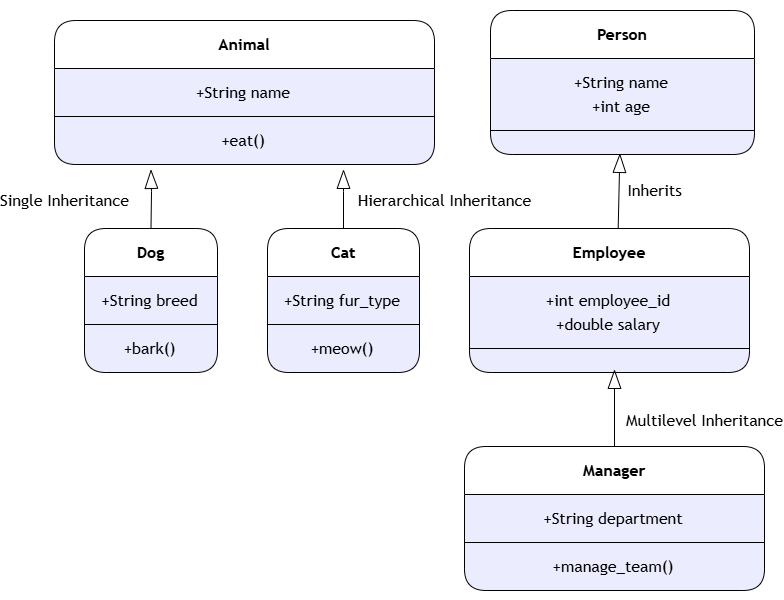

The diagram above was exported from draw.io. Its source (the exported page's mxGraphModel, read from the mxfile embedded in the PNG):
<mxGraphModel dx="1406" dy="729" grid="1" gridSize="10" guides="1" tooltips="1" connect="1" arrows="1" fold="1" page="1" pageScale="1" pageWidth="850" pageHeight="1100" math="0" shadow="0">
  <root>
    <mxCell id="0" />
    <mxCell id="1" parent="0" />
    <UserObject label="" mermaidData="{&#10;  &quot;data&quot;: &quot;classDiagram\n    %% Single Inheritance\n    Animal &lt;|-- Dog : Single Inheritance\n    class Animal {\n        +String name\n        +eat()\n    }\n    class Dog {\n        +String breed\n        +bark()\n    }\n\n    %% Multilevel Inheritance\n    Person &lt;|-- Employee : Inherits\n    Employee &lt;|-- Manager : Multilevel Inheritance\n    class Person {\n        +String name\n        +int age\n    }\n    class Employee {\n        +int employee_id\n        +double salary\n    }\n    class Manager {\n        +String department\n        +manage_team()\n    }\n\n    %% Hierarchical Inheritance\n    Animal &lt;|-- Cat : Hierarchical Inheritance\n    class Cat {\n        +String fur_type\n        +meow()\n    }\n&quot;,&#10;  &quot;config&quot;: null&#10;}" id="B2UpAAsBZ3dhatmoyIoU-1">
      <mxCell connectable="0" parent="1" style="group;transparentBounds=1;editIcon=1;lockedGroup=0;groupPadding=10;labelBackgroundColor=none;rounded=1;align=center;labelBorderColor=none;textShadow=0;verticalAlign=middle;" vertex="1">
        <mxGeometry as="geometry" />
      </mxCell>
    </UserObject>
    <UserObject label="&lt;b&gt;Animal&lt;/b&gt;" mermaidId="n:Animal" mermaidBaseStyle="swimlane;html=1;fontStyle=1;fontSize=16;align=center;verticalAlign=middle;horizontal=1;childLayout=stackLayout;startSize=48;horizontalStack=0;resizeParent=1;resizeParentMax=0;resizeLast=0;collapsible=0;marginTop=12;marginBottom=12;stackSpacing=0;swimlaneFillColor=light-dark(#ECECFF,#1f2020);whiteSpace=wrap;fillColor=light-dark(#ECECFF,#1f2020);strokeColor=light-dark(#9370DB,#cccccc);fontColor=light-dark(#333333,#cccccc);fontFamily=Trebuchet MS,Verdana,Arial,sans-serif;" mermaidBaseValue="&lt;b&gt;Animal&lt;/b&gt;" id="B2UpAAsBZ3dhatmoyIoU-2">
      <mxCell parent="B2UpAAsBZ3dhatmoyIoU-1" style="swimlane;html=1;fontStyle=1;fontSize=16;align=center;verticalAlign=middle;horizontal=1;childLayout=stackLayout;startSize=48;horizontalStack=0;resizeParent=1;resizeParentMax=0;resizeLast=0;collapsible=0;marginTop=12;marginBottom=12;stackSpacing=0;swimlaneFillColor=light-dark(#ECECFF,#1f2020);whiteSpace=wrap;fontFamily=Trebuchet MS,Verdana,Arial,sans-serif;labelBackgroundColor=none;rounded=1;labelBorderColor=none;textShadow=0;" vertex="1">
        <mxGeometry height="144" width="380" x="70" y="270" as="geometry" />
      </mxCell>
    </UserObject>
    <mxCell id="B2UpAAsBZ3dhatmoyIoU-3" parent="B2UpAAsBZ3dhatmoyIoU-2" style="text;fontSize=16;align=center;verticalAlign=middle;spacingLeft=10;spacingRight=12;spacingBottom=2;overflow=hidden;rotatable=0;points=[[0,0.5],[1,0.5]];portConstraint=eastwest;fontFamily=Trebuchet MS,Verdana,Arial,sans-serif;labelBackgroundColor=none;rounded=1;labelBorderColor=none;textShadow=0;" value="+String name" vertex="1">
      <mxGeometry height="24" width="380" y="60" as="geometry" />
    </mxCell>
    <mxCell id="B2UpAAsBZ3dhatmoyIoU-4" parent="B2UpAAsBZ3dhatmoyIoU-2" style="line;strokeWidth=1;spacingLeft=3;spacingRight=3;rotatable=0;points=[];labelBackgroundColor=none;rounded=1;align=center;labelBorderColor=none;textShadow=0;verticalAlign=middle;" vertex="1">
      <mxGeometry height="24" width="380" y="84" as="geometry" />
    </mxCell>
    <mxCell id="B2UpAAsBZ3dhatmoyIoU-5" parent="B2UpAAsBZ3dhatmoyIoU-2" style="text;fontSize=16;align=center;verticalAlign=middle;spacingLeft=10;spacingRight=12;spacingBottom=2;overflow=hidden;rotatable=0;points=[[0,0.5],[1,0.5]];portConstraint=eastwest;fontFamily=Trebuchet MS,Verdana,Arial,sans-serif;labelBackgroundColor=none;rounded=1;labelBorderColor=none;textShadow=0;" value="+eat()" vertex="1">
      <mxGeometry height="24" width="380" y="108" as="geometry" />
    </mxCell>
    <UserObject label="&lt;b&gt;Dog&lt;/b&gt;" mermaidId="n:Dog" mermaidBaseStyle="swimlane;html=1;fontStyle=1;fontSize=16;align=center;verticalAlign=middle;horizontal=1;childLayout=stackLayout;startSize=48;horizontalStack=0;resizeParent=1;resizeParentMax=0;resizeLast=0;collapsible=0;marginTop=12;marginBottom=12;stackSpacing=0;swimlaneFillColor=light-dark(#ECECFF,#1f2020);whiteSpace=wrap;fillColor=light-dark(#ECECFF,#1f2020);strokeColor=light-dark(#9370DB,#cccccc);fontColor=light-dark(#333333,#cccccc);fontFamily=Trebuchet MS,Verdana,Arial,sans-serif;" mermaidBaseValue="&lt;b&gt;Dog&lt;/b&gt;" id="B2UpAAsBZ3dhatmoyIoU-6">
      <mxCell parent="B2UpAAsBZ3dhatmoyIoU-1" style="swimlane;html=1;fontStyle=1;fontSize=16;align=center;verticalAlign=middle;horizontal=1;childLayout=stackLayout;startSize=48;horizontalStack=0;resizeParent=1;resizeParentMax=0;resizeLast=0;collapsible=0;marginTop=12;marginBottom=12;stackSpacing=0;swimlaneFillColor=light-dark(#ECECFF,#1f2020);whiteSpace=wrap;fontFamily=Trebuchet MS,Verdana,Arial,sans-serif;labelBackgroundColor=none;rounded=1;labelBorderColor=none;textShadow=0;" vertex="1">
        <mxGeometry height="144" width="133" x="100" y="478" as="geometry" />
      </mxCell>
    </UserObject>
    <mxCell id="B2UpAAsBZ3dhatmoyIoU-7" parent="B2UpAAsBZ3dhatmoyIoU-6" style="text;fontSize=16;align=center;verticalAlign=middle;spacingLeft=10;spacingRight=12;spacingBottom=2;overflow=hidden;rotatable=0;points=[[0,0.5],[1,0.5]];portConstraint=eastwest;fontFamily=Trebuchet MS,Verdana,Arial,sans-serif;labelBackgroundColor=none;rounded=1;labelBorderColor=none;textShadow=0;" value="+String breed" vertex="1">
      <mxGeometry height="24" width="133" y="60" as="geometry" />
    </mxCell>
    <mxCell id="B2UpAAsBZ3dhatmoyIoU-8" parent="B2UpAAsBZ3dhatmoyIoU-6" style="line;strokeWidth=1;spacingLeft=3;spacingRight=3;rotatable=0;points=[];labelBackgroundColor=none;rounded=1;align=center;labelBorderColor=none;textShadow=0;verticalAlign=middle;" vertex="1">
      <mxGeometry height="24" width="133" y="84" as="geometry" />
    </mxCell>
    <mxCell id="B2UpAAsBZ3dhatmoyIoU-9" parent="B2UpAAsBZ3dhatmoyIoU-6" style="text;fontSize=16;align=center;verticalAlign=middle;spacingLeft=10;spacingRight=12;spacingBottom=2;overflow=hidden;rotatable=0;points=[[0,0.5],[1,0.5]];portConstraint=eastwest;fontFamily=Trebuchet MS,Verdana,Arial,sans-serif;labelBackgroundColor=none;rounded=1;labelBorderColor=none;textShadow=0;" value="+bark()" vertex="1">
      <mxGeometry height="24" width="133" y="108" as="geometry" />
    </mxCell>
    <UserObject label="&lt;b&gt;Person&lt;/b&gt;" mermaidId="n:Person" mermaidBaseStyle="swimlane;html=1;fontStyle=1;fontSize=16;align=center;verticalAlign=middle;horizontal=1;childLayout=stackLayout;startSize=48;horizontalStack=0;resizeParent=1;resizeParentMax=0;resizeLast=0;collapsible=0;marginTop=12;marginBottom=12;stackSpacing=0;swimlaneFillColor=light-dark(#ECECFF,#1f2020);whiteSpace=wrap;fillColor=light-dark(#ECECFF,#1f2020);strokeColor=light-dark(#9370DB,#cccccc);fontColor=light-dark(#333333,#cccccc);fontFamily=Trebuchet MS,Verdana,Arial,sans-serif;" mermaidBaseValue="&lt;b&gt;Person&lt;/b&gt;" id="B2UpAAsBZ3dhatmoyIoU-10">
      <mxCell parent="B2UpAAsBZ3dhatmoyIoU-1" style="swimlane;html=1;fontStyle=1;fontSize=16;align=center;verticalAlign=middle;horizontal=1;childLayout=stackLayout;startSize=48;horizontalStack=0;resizeParent=1;resizeParentMax=0;resizeLast=0;collapsible=0;marginTop=12;marginBottom=12;stackSpacing=0;swimlaneFillColor=light-dark(#ECECFF,#1f2020);whiteSpace=wrap;fontFamily=Trebuchet MS,Verdana,Arial,sans-serif;labelBackgroundColor=none;rounded=1;labelBorderColor=none;textShadow=0;" vertex="1">
        <mxGeometry height="144" width="264" x="506" y="260" as="geometry" />
      </mxCell>
    </UserObject>
    <mxCell id="B2UpAAsBZ3dhatmoyIoU-11" parent="B2UpAAsBZ3dhatmoyIoU-10" style="text;fontSize=16;align=center;verticalAlign=middle;spacingLeft=10;spacingRight=12;spacingBottom=2;overflow=hidden;rotatable=0;points=[[0,0.5],[1,0.5]];portConstraint=eastwest;fontFamily=Trebuchet MS,Verdana,Arial,sans-serif;labelBackgroundColor=none;rounded=1;labelBorderColor=none;textShadow=0;" value="+String name" vertex="1">
      <mxGeometry height="24" width="264" y="60" as="geometry" />
    </mxCell>
    <mxCell id="B2UpAAsBZ3dhatmoyIoU-12" parent="B2UpAAsBZ3dhatmoyIoU-10" style="text;fontSize=16;align=center;verticalAlign=middle;spacingLeft=10;spacingRight=12;spacingBottom=2;overflow=hidden;rotatable=0;points=[[0,0.5],[1,0.5]];portConstraint=eastwest;fontFamily=Trebuchet MS,Verdana,Arial,sans-serif;labelBackgroundColor=none;rounded=1;labelBorderColor=none;textShadow=0;" value="+int age" vertex="1">
      <mxGeometry height="24" width="264" y="84" as="geometry" />
    </mxCell>
    <mxCell id="B2UpAAsBZ3dhatmoyIoU-13" parent="B2UpAAsBZ3dhatmoyIoU-10" style="line;strokeWidth=1;spacingLeft=3;spacingRight=3;rotatable=0;points=[];labelBackgroundColor=none;rounded=1;align=center;labelBorderColor=none;textShadow=0;verticalAlign=middle;" vertex="1">
      <mxGeometry height="24" width="264" y="108" as="geometry" />
    </mxCell>
    <UserObject label="&lt;b&gt;Employee&lt;/b&gt;" mermaidId="n:Employee" mermaidBaseStyle="swimlane;html=1;fontStyle=1;fontSize=16;align=center;verticalAlign=middle;horizontal=1;childLayout=stackLayout;startSize=48;horizontalStack=0;resizeParent=1;resizeParentMax=0;resizeLast=0;collapsible=0;marginTop=12;marginBottom=12;stackSpacing=0;swimlaneFillColor=light-dark(#ECECFF,#1f2020);whiteSpace=wrap;fillColor=light-dark(#ECECFF,#1f2020);strokeColor=light-dark(#9370DB,#cccccc);fontColor=light-dark(#333333,#cccccc);fontFamily=Trebuchet MS,Verdana,Arial,sans-serif;" mermaidBaseValue="&lt;b&gt;Employee&lt;/b&gt;" id="B2UpAAsBZ3dhatmoyIoU-14">
      <mxCell parent="B2UpAAsBZ3dhatmoyIoU-1" style="swimlane;html=1;fontStyle=1;fontSize=16;align=center;verticalAlign=middle;horizontal=1;childLayout=stackLayout;startSize=48;horizontalStack=0;resizeParent=1;resizeParentMax=0;resizeLast=0;collapsible=0;marginTop=12;marginBottom=12;stackSpacing=0;swimlaneFillColor=light-dark(#ECECFF,#1f2020);whiteSpace=wrap;fontFamily=Trebuchet MS,Verdana,Arial,sans-serif;labelBackgroundColor=none;rounded=1;labelBorderColor=none;textShadow=0;" vertex="1">
        <mxGeometry height="144" width="280" x="485" y="478" as="geometry" />
      </mxCell>
    </UserObject>
    <mxCell id="B2UpAAsBZ3dhatmoyIoU-15" parent="B2UpAAsBZ3dhatmoyIoU-14" style="text;fontSize=16;align=center;verticalAlign=middle;spacingLeft=10;spacingRight=12;spacingBottom=2;overflow=hidden;rotatable=0;points=[[0,0.5],[1,0.5]];portConstraint=eastwest;fontFamily=Trebuchet MS,Verdana,Arial,sans-serif;labelBackgroundColor=none;rounded=1;labelBorderColor=none;textShadow=0;" value="+int employee_id" vertex="1">
      <mxGeometry height="24" width="280" y="60" as="geometry" />
    </mxCell>
    <mxCell id="B2UpAAsBZ3dhatmoyIoU-16" parent="B2UpAAsBZ3dhatmoyIoU-14" style="text;fontSize=16;align=center;verticalAlign=middle;spacingLeft=10;spacingRight=12;spacingBottom=2;overflow=hidden;rotatable=0;points=[[0,0.5],[1,0.5]];portConstraint=eastwest;fontFamily=Trebuchet MS,Verdana,Arial,sans-serif;labelBackgroundColor=none;rounded=1;labelBorderColor=none;textShadow=0;" value="+double salary" vertex="1">
      <mxGeometry height="24" width="280" y="84" as="geometry" />
    </mxCell>
    <mxCell id="B2UpAAsBZ3dhatmoyIoU-17" parent="B2UpAAsBZ3dhatmoyIoU-14" style="line;strokeWidth=1;spacingLeft=3;spacingRight=3;rotatable=0;points=[];labelBackgroundColor=none;rounded=1;align=center;labelBorderColor=none;textShadow=0;verticalAlign=middle;" vertex="1">
      <mxGeometry height="24" width="280" y="108" as="geometry" />
    </mxCell>
    <UserObject label="&lt;b&gt;Manager&lt;/b&gt;" mermaidId="n:Manager" mermaidBaseStyle="swimlane;html=1;fontStyle=1;fontSize=16;align=center;verticalAlign=middle;horizontal=1;childLayout=stackLayout;startSize=48;horizontalStack=0;resizeParent=1;resizeParentMax=0;resizeLast=0;collapsible=0;marginTop=12;marginBottom=12;stackSpacing=0;swimlaneFillColor=light-dark(#ECECFF,#1f2020);whiteSpace=wrap;fillColor=light-dark(#ECECFF,#1f2020);strokeColor=light-dark(#9370DB,#cccccc);fontColor=light-dark(#333333,#cccccc);fontFamily=Trebuchet MS,Verdana,Arial,sans-serif;" mermaidBaseValue="&lt;b&gt;Manager&lt;/b&gt;" id="B2UpAAsBZ3dhatmoyIoU-18">
      <mxCell parent="B2UpAAsBZ3dhatmoyIoU-1" style="swimlane;html=1;fontStyle=1;fontSize=16;align=center;verticalAlign=middle;horizontal=1;childLayout=stackLayout;startSize=48;horizontalStack=0;resizeParent=1;resizeParentMax=0;resizeLast=0;collapsible=0;marginTop=12;marginBottom=12;stackSpacing=0;swimlaneFillColor=light-dark(#ECECFF,#1f2020);whiteSpace=wrap;fontFamily=Trebuchet MS,Verdana,Arial,sans-serif;labelBackgroundColor=none;rounded=1;labelBorderColor=none;textShadow=0;" vertex="1">
        <mxGeometry height="144" width="300" x="480" y="696" as="geometry" />
      </mxCell>
    </UserObject>
    <mxCell id="B2UpAAsBZ3dhatmoyIoU-19" parent="B2UpAAsBZ3dhatmoyIoU-18" style="text;fontSize=16;align=center;verticalAlign=middle;spacingLeft=10;spacingRight=12;spacingBottom=2;overflow=hidden;rotatable=0;points=[[0,0.5],[1,0.5]];portConstraint=eastwest;fontFamily=Trebuchet MS,Verdana,Arial,sans-serif;labelBackgroundColor=none;rounded=1;labelBorderColor=none;textShadow=0;" value="+String department" vertex="1">
      <mxGeometry height="24" width="300" y="60" as="geometry" />
    </mxCell>
    <mxCell id="B2UpAAsBZ3dhatmoyIoU-20" parent="B2UpAAsBZ3dhatmoyIoU-18" style="line;strokeWidth=1;spacingLeft=3;spacingRight=3;rotatable=0;points=[];labelBackgroundColor=none;rounded=1;align=center;labelBorderColor=none;textShadow=0;verticalAlign=middle;" vertex="1">
      <mxGeometry height="24" width="300" y="84" as="geometry" />
    </mxCell>
    <mxCell id="B2UpAAsBZ3dhatmoyIoU-21" parent="B2UpAAsBZ3dhatmoyIoU-18" style="text;fontSize=16;align=center;verticalAlign=middle;spacingLeft=10;spacingRight=12;spacingBottom=2;overflow=hidden;rotatable=0;points=[[0,0.5],[1,0.5]];portConstraint=eastwest;fontFamily=Trebuchet MS,Verdana,Arial,sans-serif;labelBackgroundColor=none;rounded=1;labelBorderColor=none;textShadow=0;" value="+manage_team()" vertex="1">
      <mxGeometry height="24" width="300" y="108" as="geometry" />
    </mxCell>
    <UserObject label="&lt;b&gt;Cat&lt;/b&gt;" mermaidId="n:Cat" mermaidBaseStyle="swimlane;html=1;fontStyle=1;fontSize=16;align=center;verticalAlign=middle;horizontal=1;childLayout=stackLayout;startSize=48;horizontalStack=0;resizeParent=1;resizeParentMax=0;resizeLast=0;collapsible=0;marginTop=12;marginBottom=12;stackSpacing=0;swimlaneFillColor=light-dark(#ECECFF,#1f2020);whiteSpace=wrap;fillColor=light-dark(#ECECFF,#1f2020);strokeColor=light-dark(#9370DB,#cccccc);fontColor=light-dark(#333333,#cccccc);fontFamily=Trebuchet MS,Verdana,Arial,sans-serif;" mermaidBaseValue="&lt;b&gt;Cat&lt;/b&gt;" id="B2UpAAsBZ3dhatmoyIoU-22">
      <mxCell parent="B2UpAAsBZ3dhatmoyIoU-1" style="swimlane;html=1;fontStyle=1;fontSize=16;align=center;verticalAlign=middle;horizontal=1;childLayout=stackLayout;startSize=48;horizontalStack=0;resizeParent=1;resizeParentMax=0;resizeLast=0;collapsible=0;marginTop=12;marginBottom=12;stackSpacing=0;swimlaneFillColor=light-dark(#ECECFF,#1f2020);whiteSpace=wrap;fontFamily=Trebuchet MS,Verdana,Arial,sans-serif;labelBackgroundColor=none;rounded=1;labelBorderColor=none;textShadow=0;" vertex="1">
        <mxGeometry height="144" width="152" x="283" y="478" as="geometry" />
      </mxCell>
    </UserObject>
    <mxCell id="B2UpAAsBZ3dhatmoyIoU-23" parent="B2UpAAsBZ3dhatmoyIoU-22" style="text;fontSize=16;align=center;verticalAlign=middle;spacingLeft=10;spacingRight=12;spacingBottom=2;overflow=hidden;rotatable=0;points=[[0,0.5],[1,0.5]];portConstraint=eastwest;fontFamily=Trebuchet MS,Verdana,Arial,sans-serif;labelBackgroundColor=none;rounded=1;labelBorderColor=none;textShadow=0;" value="+String fur_type" vertex="1">
      <mxGeometry height="24" width="152" y="60" as="geometry" />
    </mxCell>
    <mxCell id="B2UpAAsBZ3dhatmoyIoU-24" parent="B2UpAAsBZ3dhatmoyIoU-22" style="line;strokeWidth=1;spacingLeft=3;spacingRight=3;rotatable=0;points=[];labelBackgroundColor=none;rounded=1;align=center;labelBorderColor=none;textShadow=0;verticalAlign=middle;" vertex="1">
      <mxGeometry height="24" width="152" y="84" as="geometry" />
    </mxCell>
    <mxCell id="B2UpAAsBZ3dhatmoyIoU-25" parent="B2UpAAsBZ3dhatmoyIoU-22" style="text;fontSize=16;align=center;verticalAlign=middle;spacingLeft=10;spacingRight=12;spacingBottom=2;overflow=hidden;rotatable=0;points=[[0,0.5],[1,0.5]];portConstraint=eastwest;fontFamily=Trebuchet MS,Verdana,Arial,sans-serif;labelBackgroundColor=none;rounded=1;labelBorderColor=none;textShadow=0;" value="+meow()" vertex="1">
      <mxGeometry height="24" width="152" y="108" as="geometry" />
    </mxCell>
    <UserObject label="Single Inheritance" mermaidId="e:Animal-&gt;Dog#0" mermaidBaseStyle="curved=1;startArrow=mermaidExtension;startSize=17;startFill=0;endArrow=none;strokeColor=light-dark(#333333,#cccccc);html=1;fontSize=16;labelBackgroundColor=light-dark(#ECECFF,#1f2020);fontFamily=Trebuchet MS,Verdana,Arial,sans-serif;fontColor=light-dark(#333333,#cccccc);exitX=0.05;exitY=1;entryX=0.5;entryY=0;" mermaidBaseValue="Single Inheritance" id="B2UpAAsBZ3dhatmoyIoU-26">
      <mxCell edge="1" parent="B2UpAAsBZ3dhatmoyIoU-1" style="curved=1;startArrow=mermaidExtension;startSize=17;startFill=0;endArrow=none;html=1;fontSize=16;labelBackgroundColor=none;fontFamily=Trebuchet MS,Verdana,Arial,sans-serif;fontColor=default;entryX=0.5;entryY=0;rounded=1;align=center;labelBorderColor=none;textShadow=0;verticalAlign=middle;" target="B2UpAAsBZ3dhatmoyIoU-6">
        <mxGeometry relative="1" x="0.075" y="-87" as="geometry">
          <mxPoint as="offset" />
          <Array as="points">
            <mxPoint x="167" y="441" />
          </Array>
          <mxPoint x="166.5" y="420" as="sourcePoint" />
        </mxGeometry>
      </mxCell>
    </UserObject>
    <UserObject label="Inherits" mermaidId="e:Person-&gt;Employee#0" mermaidBaseStyle="curved=1;startArrow=mermaidExtension;startSize=17;startFill=0;endArrow=none;strokeColor=light-dark(#333333,#cccccc);html=1;fontSize=16;labelBackgroundColor=light-dark(#ECECFF,#1f2020);fontFamily=Trebuchet MS,Verdana,Arial,sans-serif;fontColor=light-dark(#333333,#cccccc);exitX=0.49;exitY=1;entryX=0.5;entryY=0;" mermaidBaseValue="Inherits" id="B2UpAAsBZ3dhatmoyIoU-27">
      <mxCell edge="1" parent="B2UpAAsBZ3dhatmoyIoU-1" source="B2UpAAsBZ3dhatmoyIoU-10" style="curved=1;startArrow=mermaidExtension;startSize=17;startFill=0;endArrow=none;html=1;fontSize=16;labelBackgroundColor=none;fontFamily=Trebuchet MS,Verdana,Arial,sans-serif;fontColor=default;exitX=0.49;exitY=1;entryX=0.531;entryY=0.001;rounded=1;align=center;labelBorderColor=none;textShadow=0;verticalAlign=middle;entryDx=0;entryDy=0;entryPerimeter=0;" target="B2UpAAsBZ3dhatmoyIoU-14">
        <mxGeometry relative="1" x="-0.0506" y="35" as="geometry">
          <mxPoint as="offset" />
          <Array as="points" />
        </mxGeometry>
      </mxCell>
    </UserObject>
    <UserObject label="Multilevel Inheritance" mermaidId="e:Employee-&gt;Manager#0" mermaidBaseStyle="curved=1;startArrow=mermaidExtension;startSize=17;startFill=0;endArrow=none;strokeColor=light-dark(#333333,#cccccc);html=1;fontSize=16;labelBackgroundColor=light-dark(#ECECFF,#1f2020);fontFamily=Trebuchet MS,Verdana,Arial,sans-serif;fontColor=light-dark(#333333,#cccccc);exitX=0.5;exitY=1;entryX=0.5;entryY=0;" mermaidBaseValue="Multilevel Inheritance" id="B2UpAAsBZ3dhatmoyIoU-28">
      <mxCell edge="1" parent="B2UpAAsBZ3dhatmoyIoU-1" style="curved=1;startArrow=mermaidExtension;startSize=17;startFill=0;endArrow=none;html=1;fontSize=16;labelBackgroundColor=none;fontFamily=Trebuchet MS,Verdana,Arial,sans-serif;fontColor=default;entryX=0.5;entryY=0;rounded=1;align=center;labelBorderColor=none;textShadow=0;verticalAlign=middle;" target="B2UpAAsBZ3dhatmoyIoU-18">
        <mxGeometry relative="1" x="0.3158" y="90" as="geometry">
          <mxPoint as="offset" />
          <Array as="points" />
          <mxPoint x="630" y="620" as="sourcePoint" />
        </mxGeometry>
      </mxCell>
    </UserObject>
    <UserObject label="Hierarchical Inheritance" mermaidId="e:Animal-&gt;Cat#0" mermaidBaseStyle="curved=1;startArrow=mermaidExtension;startSize=17;startFill=0;endArrow=none;strokeColor=light-dark(#333333,#cccccc);html=1;fontSize=16;labelBackgroundColor=light-dark(#ECECFF,#1f2020);fontFamily=Trebuchet MS,Verdana,Arial,sans-serif;fontColor=light-dark(#333333,#cccccc);exitX=0.94;exitY=1;entryX=0.5;entryY=0;" mermaidBaseValue="Hierarchical Inheritance" id="B2UpAAsBZ3dhatmoyIoU-29">
      <mxCell edge="1" parent="B2UpAAsBZ3dhatmoyIoU-1" style="curved=1;startArrow=mermaidExtension;startSize=17;startFill=0;endArrow=none;html=1;fontSize=16;labelBackgroundColor=none;fontFamily=Trebuchet MS,Verdana,Arial,sans-serif;fontColor=default;entryX=0.5;entryY=0;rounded=1;align=center;labelBorderColor=none;textShadow=0;verticalAlign=middle;" target="B2UpAAsBZ3dhatmoyIoU-22">
        <mxGeometry relative="1" x="0.0345" y="101" as="geometry">
          <mxPoint as="offset" />
          <Array as="points">
            <mxPoint x="359" y="441" />
          </Array>
          <mxPoint x="359" y="420" as="sourcePoint" />
        </mxGeometry>
      </mxCell>
    </UserObject>
  </root>
</mxGraphModel>